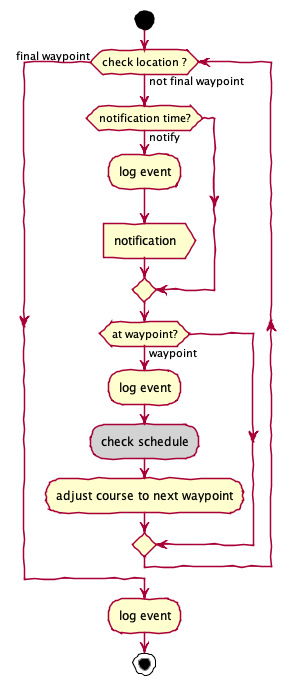

The diagram above was rendered by PlantUML. Its source (embedded in the PNG):
@startuml
skinparamlocked shadowing false
skinparamlocked handwritten true
'execution'

start
while (check location ?) is (not final waypoint)
    if (notification time?) then (notify)
      :log event;
      :notification>
    endif
    if (at waypoint?) then (waypoint)
      :log event;
      #lightgray:check schedule;
      :adjust course to next waypoint;
    endif
endwhile (final waypoint)
:log event;
stop

@enduml